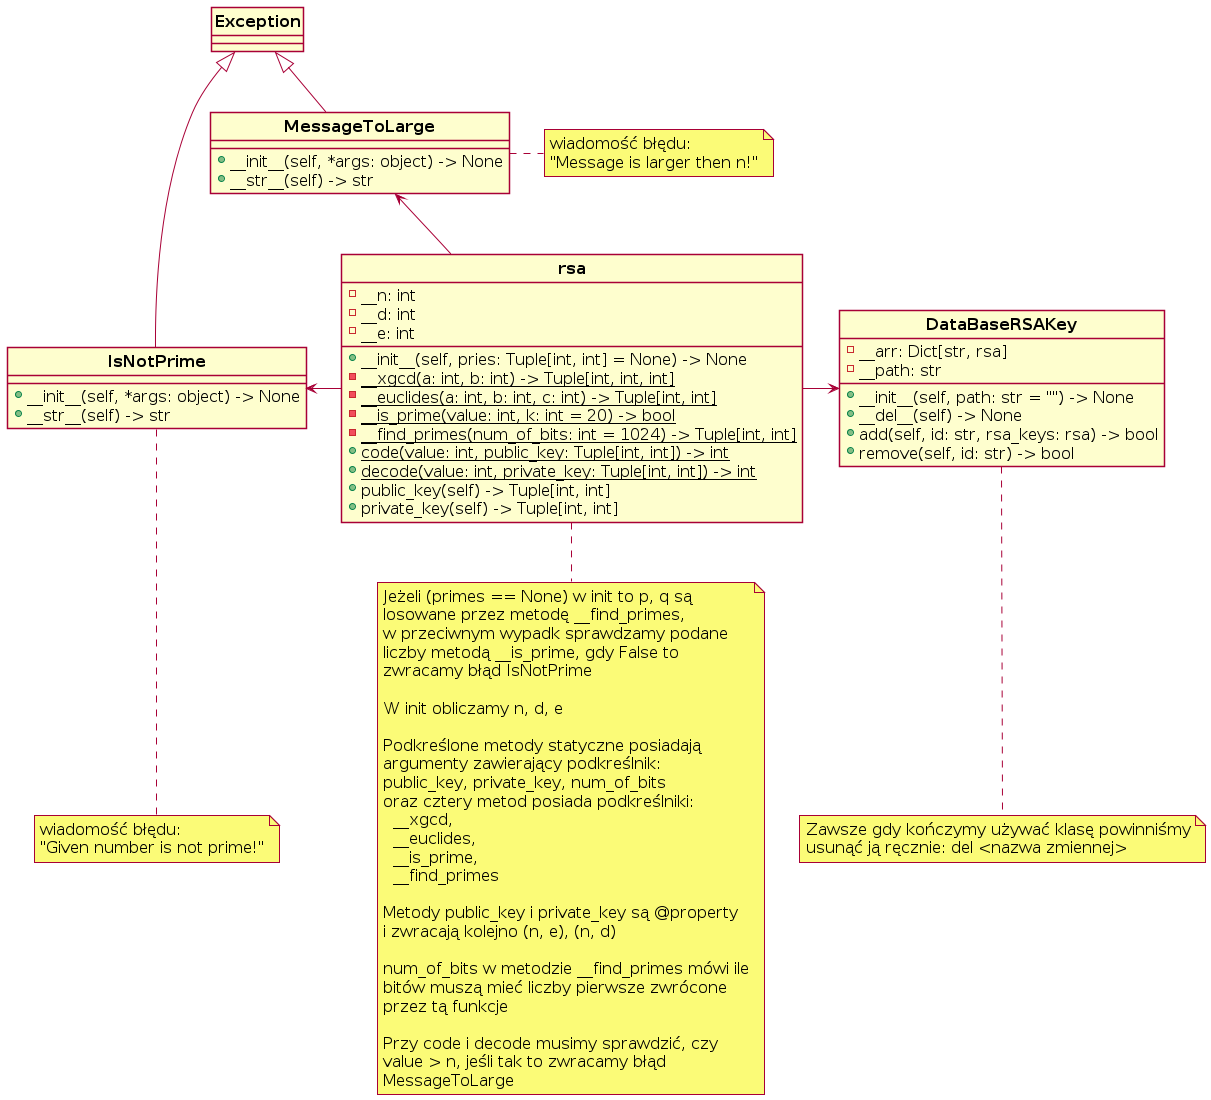

The diagram above was rendered by PlantUML. Its source (embedded in the PNG):
@startuml MD_clsses
skinparam style strictuml
skinparam DefaultFontName Arial
skinparam DefaultFontSize 16

class "<b>Exception</b>" as Exception {}

class "<b>IsNotPrime</b>" as IsNotPrime {
    {method} + __init__(self, *args: object) -> None
    {method} + __str__(self) -> str
}

class "<b>MessageToLarge</b>" as MessageToLarge {
    {method} + __init__(self, *args: object) -> None
    {method} + __str__(self) -> str
}

class "<b>rsa</b>" as rsa {
    {field} - __n: int
    {field} - __d: int
    {field} - __e: int
    {method} + __init__(self, pries: Tuple[int, int] = None) -> None
    {static} - __xgcd(a: int, b: int) -> Tuple[int, int, int]
    {static} - __euclides(a: int, b: int, c: int) -> Tuple[int, int]
    {static} - __is_prime(value: int, k: int = 20) -> bool
    {static} - __find_primes(num_of_bits: int = 1024) -> Tuple[int, int]
    {static} + code(value: int, public_key: Tuple[int, int]) -> int
    {static} + decode(value: int, private_key: Tuple[int, int]) -> int 
    {method} + public_key(self) -> Tuple[int, int]
    {method} + private_key(self) -> Tuple[int, int]
}

class "<b>DataBaseRSAKey</b>" as DataBaseRSAKey {
    {field} - __arr: Dict[str, rsa]
    {field} - __path: str
    {method} + __init__(self, path: str = "") -> None
    {method} + __del__(self) -> None
    {method} + add(self, id: str, rsa_keys: rsa) -> bool
    {method} + remove(self, id: str) -> bool
}

note bottom of IsNotPrime
    wiadomość błędu:
    "Given number is not prime!"
end note

note right of MessageToLarge
    wiadomość błędu:
    "Message is larger then n!"
end note

note bottom of rsa
    Jeżeli (primes == None) w init to p, q są
    losowane przez metodę __find_primes, 
    w przeciwnym wypadk sprawdzamy podane 
    liczby metodą __is_prime, gdy False to 
    zwracamy błąd IsNotPrime

    W init obliczamy n, d, e

    Podkreślone metody statyczne posiadają
    argumenty zawierający podkreślnik: 
    public_key, private_key, num_of_bits
    oraz cztery metod posiada podkreślniki:
      __xgcd,
      __euclides,
      __is_prime, 
      __find_primes

    Metody public_key i private_key są @property 
    i zwracają kolejno (n, e), (n, d)

    num_of_bits w metodzie __find_primes mówi ile
    bitów muszą mieć liczby pierwsze zwrócone 
    przez tą funkcje

    Przy code i decode musimy sprawdzić, czy 
    value > n, jeśli tak to zwracamy błąd
    MessageToLarge
end note

note bottom of DataBaseRSAKey
    Zawsze gdy kończymy używać klasę powinniśmy
    usunąć ją ręcznie: del <nazwa zmiennej> 
end note

Exception <|--down IsNotPrime
Exception <|--down MessageToLarge
rsa -left-> IsNotPrime
rsa -left-> MessageToLarge
rsa -right-> DataBaseRSAKey
MessageToLarge -[hidden]- IsNotPrime



@enduml